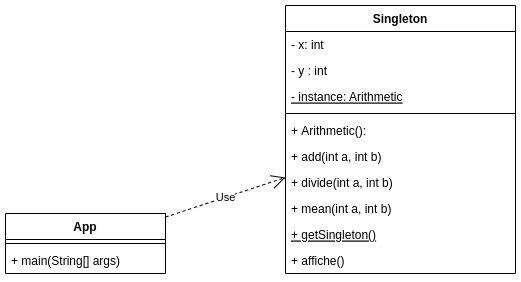

The diagram above was exported from draw.io. Its source (the exported page's mxGraphModel, read from the mxfile embedded in the PNG):
<mxGraphModel dx="1422" dy="878" grid="1" gridSize="10" guides="1" tooltips="1" connect="1" arrows="1" fold="1" page="1" pageScale="1" pageWidth="827" pageHeight="1169" math="0" shadow="0">
  <root>
    <mxCell id="0" />
    <mxCell id="1" parent="0" />
    <mxCell id="1vtw-KTOcsFtN_jpN0gt-1" value="Singleton" style="swimlane;fontStyle=1;align=center;verticalAlign=top;childLayout=stackLayout;horizontal=1;startSize=26;horizontalStack=0;resizeParent=1;resizeParentMax=0;resizeLast=0;collapsible=1;marginBottom=0;" vertex="1" parent="1">
      <mxGeometry x="340" y="70" width="230" height="268" as="geometry" />
    </mxCell>
    <mxCell id="1vtw-KTOcsFtN_jpN0gt-2" value="- x: int" style="text;strokeColor=none;fillColor=none;align=left;verticalAlign=top;spacingLeft=4;spacingRight=4;overflow=hidden;rotatable=0;points=[[0,0.5],[1,0.5]];portConstraint=eastwest;" vertex="1" parent="1vtw-KTOcsFtN_jpN0gt-1">
      <mxGeometry y="26" width="230" height="26" as="geometry" />
    </mxCell>
    <mxCell id="1vtw-KTOcsFtN_jpN0gt-3" value="- y : int" style="text;strokeColor=none;fillColor=none;align=left;verticalAlign=top;spacingLeft=4;spacingRight=4;overflow=hidden;rotatable=0;points=[[0,0.5],[1,0.5]];portConstraint=eastwest;" vertex="1" parent="1vtw-KTOcsFtN_jpN0gt-1">
      <mxGeometry y="52" width="230" height="26" as="geometry" />
    </mxCell>
    <mxCell id="1vtw-KTOcsFtN_jpN0gt-5" value="- instance: Arithmetic" style="text;strokeColor=none;fillColor=none;align=left;verticalAlign=top;spacingLeft=4;spacingRight=4;overflow=hidden;rotatable=0;points=[[0,0.5],[1,0.5]];portConstraint=eastwest;fontStyle=4" vertex="1" parent="1vtw-KTOcsFtN_jpN0gt-1">
      <mxGeometry y="78" width="230" height="26" as="geometry" />
    </mxCell>
    <mxCell id="1vtw-KTOcsFtN_jpN0gt-6" value="" style="line;strokeWidth=1;fillColor=none;align=left;verticalAlign=middle;spacingTop=-1;spacingLeft=3;spacingRight=3;rotatable=0;labelPosition=right;points=[];portConstraint=eastwest;" vertex="1" parent="1vtw-KTOcsFtN_jpN0gt-1">
      <mxGeometry y="104" width="230" height="8" as="geometry" />
    </mxCell>
    <mxCell id="1vtw-KTOcsFtN_jpN0gt-7" value="+ Arithmetic(): " style="text;strokeColor=none;fillColor=none;align=left;verticalAlign=top;spacingLeft=4;spacingRight=4;overflow=hidden;rotatable=0;points=[[0,0.5],[1,0.5]];portConstraint=eastwest;" vertex="1" parent="1vtw-KTOcsFtN_jpN0gt-1">
      <mxGeometry y="112" width="230" height="26" as="geometry" />
    </mxCell>
    <mxCell id="1vtw-KTOcsFtN_jpN0gt-9" value="+ add(int a, int b)" style="text;strokeColor=none;fillColor=none;align=left;verticalAlign=top;spacingLeft=4;spacingRight=4;overflow=hidden;rotatable=0;points=[[0,0.5],[1,0.5]];portConstraint=eastwest;" vertex="1" parent="1vtw-KTOcsFtN_jpN0gt-1">
      <mxGeometry y="138" width="230" height="26" as="geometry" />
    </mxCell>
    <mxCell id="1vtw-KTOcsFtN_jpN0gt-10" value="+ divide(int a, int b)" style="text;strokeColor=none;fillColor=none;align=left;verticalAlign=top;spacingLeft=4;spacingRight=4;overflow=hidden;rotatable=0;points=[[0,0.5],[1,0.5]];portConstraint=eastwest;" vertex="1" parent="1vtw-KTOcsFtN_jpN0gt-1">
      <mxGeometry y="164" width="230" height="26" as="geometry" />
    </mxCell>
    <mxCell id="1vtw-KTOcsFtN_jpN0gt-11" value="+ mean(int a, int b)&#10;" style="text;strokeColor=none;fillColor=none;align=left;verticalAlign=top;spacingLeft=4;spacingRight=4;overflow=hidden;rotatable=0;points=[[0,0.5],[1,0.5]];portConstraint=eastwest;" vertex="1" parent="1vtw-KTOcsFtN_jpN0gt-1">
      <mxGeometry y="190" width="230" height="26" as="geometry" />
    </mxCell>
    <mxCell id="1vtw-KTOcsFtN_jpN0gt-12" value="+ getSingleton()&#10;" style="text;strokeColor=none;fillColor=none;align=left;verticalAlign=top;spacingLeft=4;spacingRight=4;overflow=hidden;rotatable=0;points=[[0,0.5],[1,0.5]];portConstraint=eastwest;fontStyle=4" vertex="1" parent="1vtw-KTOcsFtN_jpN0gt-1">
      <mxGeometry y="216" width="230" height="26" as="geometry" />
    </mxCell>
    <mxCell id="1vtw-KTOcsFtN_jpN0gt-14" value="+ affiche()" style="text;strokeColor=none;fillColor=none;align=left;verticalAlign=top;spacingLeft=4;spacingRight=4;overflow=hidden;rotatable=0;points=[[0,0.5],[1,0.5]];portConstraint=eastwest;fontStyle=0" vertex="1" parent="1vtw-KTOcsFtN_jpN0gt-1">
      <mxGeometry y="242" width="230" height="26" as="geometry" />
    </mxCell>
    <mxCell id="1vtw-KTOcsFtN_jpN0gt-15" value="App" style="swimlane;fontStyle=1;align=center;verticalAlign=top;childLayout=stackLayout;horizontal=1;startSize=26;horizontalStack=0;resizeParent=1;resizeParentMax=0;resizeLast=0;collapsible=1;marginBottom=0;" vertex="1" parent="1">
      <mxGeometry x="60" y="278" width="160" height="60" as="geometry" />
    </mxCell>
    <mxCell id="1vtw-KTOcsFtN_jpN0gt-16" value="" style="line;strokeWidth=1;fillColor=none;align=left;verticalAlign=middle;spacingTop=-1;spacingLeft=3;spacingRight=3;rotatable=0;labelPosition=right;points=[];portConstraint=eastwest;" vertex="1" parent="1vtw-KTOcsFtN_jpN0gt-15">
      <mxGeometry y="26" width="160" height="8" as="geometry" />
    </mxCell>
    <mxCell id="1vtw-KTOcsFtN_jpN0gt-17" value="+ main(String[] args)" style="text;strokeColor=none;fillColor=none;align=left;verticalAlign=top;spacingLeft=4;spacingRight=4;overflow=hidden;rotatable=0;points=[[0,0.5],[1,0.5]];portConstraint=eastwest;" vertex="1" parent="1vtw-KTOcsFtN_jpN0gt-15">
      <mxGeometry y="34" width="160" height="26" as="geometry" />
    </mxCell>
    <mxCell id="1vtw-KTOcsFtN_jpN0gt-18" value="Use" style="endArrow=open;endSize=12;dashed=1;html=1;rounded=0;" edge="1" parent="1" source="1vtw-KTOcsFtN_jpN0gt-15" target="1vtw-KTOcsFtN_jpN0gt-1">
      <mxGeometry width="160" relative="1" as="geometry">
        <mxPoint x="330" y="450" as="sourcePoint" />
        <mxPoint x="490" y="450" as="targetPoint" />
      </mxGeometry>
    </mxCell>
  </root>
</mxGraphModel>